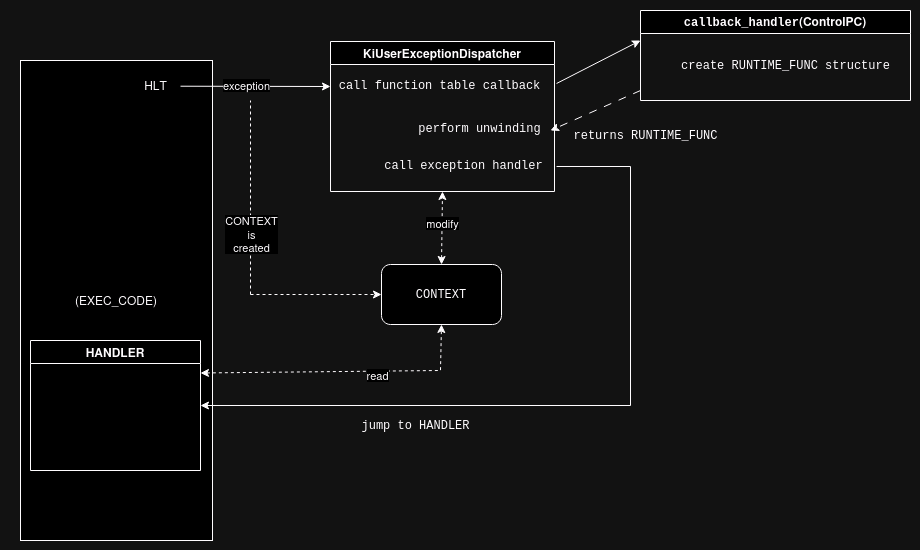

The diagram above was exported from draw.io. Its source (the exported page's mxGraphModel, read from the mxfile embedded in the PNG):
<mxGraphModel dx="1432" dy="753" grid="1" gridSize="10" guides="1" tooltips="1" connect="1" arrows="1" fold="1" page="1" pageScale="1" pageWidth="850" pageHeight="1100" math="0" shadow="0">
  <root>
    <mxCell id="j0upfisQL5eEdc-5O46w-0" />
    <mxCell id="j0upfisQL5eEdc-5O46w-1" parent="j0upfisQL5eEdc-5O46w-0" />
    <mxCell id="nXg7UTpFju4RBpCVdXRl-1" value="" style="rounded=0;whiteSpace=wrap;html=1;fillColor=none;strokeColor=none;" vertex="1" parent="j0upfisQL5eEdc-5O46w-1">
      <mxGeometry x="150" y="90" width="920" height="550" as="geometry" />
    </mxCell>
    <mxCell id="j0upfisQL5eEdc-5O46w-2" value="(EXEC_CODE)" style="rounded=0;whiteSpace=wrap;html=1;" vertex="1" parent="j0upfisQL5eEdc-5O46w-1">
      <mxGeometry x="170" y="150" width="192" height="480" as="geometry" />
    </mxCell>
    <mxCell id="j0upfisQL5eEdc-5O46w-4" value="&lt;font face=&quot;Courier New&quot;&gt;callback_handler&lt;/font&gt;(ControlPC)" style="swimlane;whiteSpace=wrap;html=1;" vertex="1" parent="j0upfisQL5eEdc-5O46w-1">
      <mxGeometry x="790" y="100" width="270" height="90" as="geometry" />
    </mxCell>
    <mxCell id="PeFxRtvUGsec7Njvm-Fm-13" value="&lt;font face=&quot;Courier New&quot;&gt;create RUNTIME_FUNC structure&lt;/font&gt;" style="text;html=1;align=center;verticalAlign=middle;resizable=0;points=[];autosize=1;strokeColor=none;fillColor=none;" vertex="1" parent="j0upfisQL5eEdc-5O46w-4">
      <mxGeometry x="30" y="40" width="230" height="30" as="geometry" />
    </mxCell>
    <mxCell id="PeFxRtvUGsec7Njvm-Fm-0" value="KiUserExceptionDispatcher" style="swimlane;whiteSpace=wrap;html=1;" vertex="1" parent="j0upfisQL5eEdc-5O46w-1">
      <mxGeometry x="480" y="131" width="224" height="150" as="geometry" />
    </mxCell>
    <mxCell id="PeFxRtvUGsec7Njvm-Fm-14" value="&lt;font face=&quot;Courier New&quot;&gt;call function table callback&lt;br&gt;&lt;/font&gt;" style="text;html=1;align=center;verticalAlign=middle;resizable=0;points=[];autosize=1;strokeColor=none;fillColor=none;" vertex="1" parent="PeFxRtvUGsec7Njvm-Fm-0">
      <mxGeometry x="-6" y="29" width="230" height="30" as="geometry" />
    </mxCell>
    <mxCell id="PeFxRtvUGsec7Njvm-Fm-15" value="&lt;font face=&quot;Courier New&quot;&gt;perform unwinding&lt;/font&gt;" style="text;html=1;align=center;verticalAlign=middle;resizable=0;points=[];autosize=1;strokeColor=none;fillColor=none;" vertex="1" parent="PeFxRtvUGsec7Njvm-Fm-0">
      <mxGeometry x="74" y="72" width="150" height="30" as="geometry" />
    </mxCell>
    <mxCell id="PeFxRtvUGsec7Njvm-Fm-16" value="&lt;font face=&quot;Courier New&quot;&gt;call exception handler&lt;br&gt;&lt;/font&gt;" style="text;html=1;align=center;verticalAlign=middle;resizable=0;points=[];autosize=1;strokeColor=none;fillColor=none;" vertex="1" parent="PeFxRtvUGsec7Njvm-Fm-0">
      <mxGeometry x="43" y="109" width="180" height="30" as="geometry" />
    </mxCell>
    <mxCell id="PeFxRtvUGsec7Njvm-Fm-1" value="HLT" style="text;html=1;align=center;verticalAlign=middle;resizable=0;points=[];autosize=1;strokeColor=none;fillColor=none;" vertex="1" parent="j0upfisQL5eEdc-5O46w-1">
      <mxGeometry x="280" y="160" width="50" height="30" as="geometry" />
    </mxCell>
    <mxCell id="PeFxRtvUGsec7Njvm-Fm-3" value="" style="endArrow=classic;html=1;rounded=0;" edge="1" parent="j0upfisQL5eEdc-5O46w-1">
      <mxGeometry width="50" height="50" relative="1" as="geometry">
        <mxPoint x="330" y="175.71428571428567" as="sourcePoint" />
        <mxPoint x="480" y="176" as="targetPoint" />
      </mxGeometry>
    </mxCell>
    <mxCell id="PeFxRtvUGsec7Njvm-Fm-4" value="exception" style="edgeLabel;html=1;align=center;verticalAlign=middle;resizable=0;points=[];" vertex="1" connectable="0" parent="PeFxRtvUGsec7Njvm-Fm-3">
      <mxGeometry x="-0.138" y="1" relative="1" as="geometry">
        <mxPoint as="offset" />
      </mxGeometry>
    </mxCell>
    <mxCell id="PeFxRtvUGsec7Njvm-Fm-5" value="&lt;font face=&quot;Courier New&quot;&gt;CONTEXT&lt;/font&gt;" style="rounded=1;whiteSpace=wrap;html=1;" vertex="1" parent="j0upfisQL5eEdc-5O46w-1">
      <mxGeometry x="531" y="354" width="120" height="60" as="geometry" />
    </mxCell>
    <mxCell id="PeFxRtvUGsec7Njvm-Fm-6" value="" style="endArrow=none;html=1;rounded=0;dashed=1;" edge="1" parent="j0upfisQL5eEdc-5O46w-1">
      <mxGeometry width="50" height="50" relative="1" as="geometry">
        <mxPoint x="400" y="384" as="sourcePoint" />
        <mxPoint x="400" y="190" as="targetPoint" />
      </mxGeometry>
    </mxCell>
    <mxCell id="PeFxRtvUGsec7Njvm-Fm-8" value="&lt;div&gt;CONTEXT&lt;/div&gt;&lt;div&gt;is &lt;br&gt;&lt;/div&gt;&lt;div&gt;created&lt;br&gt;&lt;/div&gt;" style="edgeLabel;html=1;align=center;verticalAlign=middle;resizable=0;points=[];" vertex="1" connectable="0" parent="PeFxRtvUGsec7Njvm-Fm-6">
      <mxGeometry x="-0.3714" relative="1" as="geometry">
        <mxPoint as="offset" />
      </mxGeometry>
    </mxCell>
    <mxCell id="PeFxRtvUGsec7Njvm-Fm-7" value="" style="endArrow=classic;html=1;rounded=0;entryX=0;entryY=0.5;entryDx=0;entryDy=0;dashed=1;" edge="1" parent="j0upfisQL5eEdc-5O46w-1" target="PeFxRtvUGsec7Njvm-Fm-5">
      <mxGeometry width="50" height="50" relative="1" as="geometry">
        <mxPoint x="400" y="384" as="sourcePoint" />
        <mxPoint x="380" y="270" as="targetPoint" />
      </mxGeometry>
    </mxCell>
    <mxCell id="PeFxRtvUGsec7Njvm-Fm-10" value="" style="endArrow=classic;startArrow=classic;html=1;rounded=0;entryX=0.5;entryY=1;entryDx=0;entryDy=0;exitX=0.5;exitY=0;exitDx=0;exitDy=0;dashed=1;" edge="1" parent="j0upfisQL5eEdc-5O46w-1" source="PeFxRtvUGsec7Njvm-Fm-5" target="PeFxRtvUGsec7Njvm-Fm-0">
      <mxGeometry width="50" height="50" relative="1" as="geometry">
        <mxPoint x="580" y="350" as="sourcePoint" />
        <mxPoint x="380" y="270" as="targetPoint" />
      </mxGeometry>
    </mxCell>
    <mxCell id="PeFxRtvUGsec7Njvm-Fm-25" value="modify" style="edgeLabel;html=1;align=center;verticalAlign=middle;resizable=0;points=[];" vertex="1" connectable="0" parent="PeFxRtvUGsec7Njvm-Fm-10">
      <mxGeometry x="0.1508" relative="1" as="geometry">
        <mxPoint as="offset" />
      </mxGeometry>
    </mxCell>
    <mxCell id="PeFxRtvUGsec7Njvm-Fm-11" value="" style="endArrow=classic;html=1;rounded=0;dashed=1;dashPattern=8 8;" edge="1" parent="j0upfisQL5eEdc-5O46w-1">
      <mxGeometry width="50" height="50" relative="1" as="geometry">
        <mxPoint x="790" y="180" as="sourcePoint" />
        <mxPoint x="700" y="220" as="targetPoint" />
      </mxGeometry>
    </mxCell>
    <mxCell id="PeFxRtvUGsec7Njvm-Fm-12" value="" style="endArrow=classic;html=1;rounded=0;exitX=1.009;exitY=0.433;exitDx=0;exitDy=0;exitPerimeter=0;" edge="1" parent="j0upfisQL5eEdc-5O46w-1" source="PeFxRtvUGsec7Njvm-Fm-14">
      <mxGeometry width="50" height="50" relative="1" as="geometry">
        <mxPoint x="680" y="180" as="sourcePoint" />
        <mxPoint x="790" y="130" as="targetPoint" />
      </mxGeometry>
    </mxCell>
    <mxCell id="j0upfisQL5eEdc-5O46w-5" value="&lt;font face=&quot;Courier New&quot;&gt;returns RUNTIME_FUNC&lt;br&gt;&lt;/font&gt;" style="text;html=1;align=center;verticalAlign=middle;resizable=0;points=[];autosize=1;strokeColor=none;fillColor=none;" vertex="1" parent="j0upfisQL5eEdc-5O46w-1">
      <mxGeometry x="710" y="210" width="170" height="30" as="geometry" />
    </mxCell>
    <mxCell id="PeFxRtvUGsec7Njvm-Fm-17" value="" style="endArrow=classic;html=1;rounded=0;exitX=1.017;exitY=0.533;exitDx=0;exitDy=0;exitPerimeter=0;entryX=1;entryY=0.5;entryDx=0;entryDy=0;" edge="1" parent="j0upfisQL5eEdc-5O46w-1" source="PeFxRtvUGsec7Njvm-Fm-16" target="PeFxRtvUGsec7Njvm-Fm-23">
      <mxGeometry width="50" height="50" relative="1" as="geometry">
        <mxPoint x="330" y="320" as="sourcePoint" />
        <mxPoint x="380" y="270" as="targetPoint" />
        <Array as="points">
          <mxPoint x="780" y="256" />
          <mxPoint x="780" y="495" />
        </Array>
      </mxGeometry>
    </mxCell>
    <mxCell id="PeFxRtvUGsec7Njvm-Fm-22" value="&lt;font face=&quot;Courier New&quot;&gt;jump to HANDLER&lt;/font&gt;" style="text;html=1;align=center;verticalAlign=middle;resizable=0;points=[];autosize=1;strokeColor=none;fillColor=none;" vertex="1" parent="j0upfisQL5eEdc-5O46w-1">
      <mxGeometry x="500" y="500" width="130" height="30" as="geometry" />
    </mxCell>
    <mxCell id="PeFxRtvUGsec7Njvm-Fm-23" value="HANDLER" style="swimlane;whiteSpace=wrap;html=1;" vertex="1" parent="j0upfisQL5eEdc-5O46w-1">
      <mxGeometry x="180" y="430" width="170" height="130" as="geometry" />
    </mxCell>
    <mxCell id="PeFxRtvUGsec7Njvm-Fm-24" value="" style="endArrow=classic;startArrow=classic;html=1;rounded=0;entryX=0.5;entryY=1;entryDx=0;entryDy=0;dashed=1;exitX=1;exitY=0.25;exitDx=0;exitDy=0;" edge="1" parent="j0upfisQL5eEdc-5O46w-1" source="PeFxRtvUGsec7Njvm-Fm-23" target="PeFxRtvUGsec7Njvm-Fm-5">
      <mxGeometry width="50" height="50" relative="1" as="geometry">
        <mxPoint x="430" y="493" as="sourcePoint" />
        <mxPoint x="431" y="420" as="targetPoint" />
        <Array as="points">
          <mxPoint x="590" y="460" />
        </Array>
      </mxGeometry>
    </mxCell>
    <mxCell id="PeFxRtvUGsec7Njvm-Fm-26" value="read" style="edgeLabel;html=1;align=center;verticalAlign=middle;resizable=0;points=[];" vertex="1" connectable="0" parent="PeFxRtvUGsec7Njvm-Fm-24">
      <mxGeometry x="0.2304" y="-4" relative="1" as="geometry">
        <mxPoint as="offset" />
      </mxGeometry>
    </mxCell>
  </root>
</mxGraphModel>